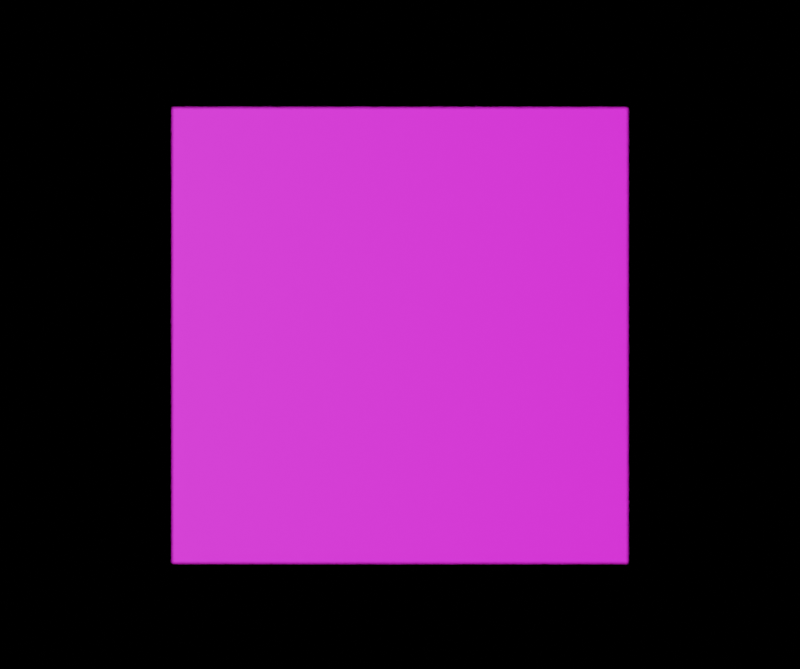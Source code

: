 # Source: test1.blend  (saved by Blender 2.82.7; exported with 4.5.12 LTS)
import bpy
from mathutils import Matrix  # noqa: F401  (used for matrix-valued properties, if any)

bpy.ops.wm.read_factory_settings(use_empty=True)
scene = bpy.context.scene
scene.name = 'Scene'

# ---- images (referenced by path relative to the original .blend; pixels are not part of the script)
import os
ASSET_DIR = os.environ.get("B2B_ASSET_DIR", "")  # directory of the original .blend (textures are referenced by path, not embedded)
HERE = os.path.dirname(os.path.abspath(__file__))  # packed textures are extracted next to this script under _unpacked/

def load_image(name, relpath, width, height, colorspace="sRGB"):
    """Load a texture the original file referenced (path relative to the .blend, or extracted next to this script)."""
    p = next((c for c in (os.path.join(HERE, relpath), os.path.join(ASSET_DIR, relpath)) if relpath and os.path.exists(c)), "")
    if p:
        img = bpy.data.images.load(p, check_existing=True)
        img.name = name
    else:  # same state as the original file: an image datablock whose file is absent (Cycles renders it pink)
        img = bpy.data.images.new(name, width, height)
        img.source = "FILE"
        img.filepath = "//" + (relpath or name)
    img.colorspace_settings.name = colorspace
    return img
img_im5_tiff = load_image('im5.tiff', 'im5.tiff', 1024, 1024, 'sRGB')

# ---- materials (node trees are filled in below, after node groups)
mat_material = bpy.data.materials.new('Material')

# ---- material node trees
mat_material.use_nodes = True; mat_material.node_tree.nodes.clear()
_N = mat_material.node_tree.nodes; _L = mat_material.node_tree.links
n0 = _N.new('ShaderNodeOutputMaterial'); n0.name = 'Material Output'; n0.location = (300, 300)
n1 = _N.new('ShaderNodeBsdfPrincipled'); n1.name = 'Principled BSDF'; n1.location = (10, 300)
n1.distribution = 'GGX'
n1.subsurface_method = 'BURLEY'
n1.inputs[3].default_value = 1.45
n1.inputs[27].default_value = (0.0, 0.0, 0.0, 1.0)
n1.inputs[28].default_value = 1.0
n2 = _N.new('ShaderNodeTexImage'); n2.name = 'Image Texture'; n2.location = (0, 0)
n2.image = img_im5_tiff
_L.new(n1.outputs[0], n0.inputs[0])
_L.new(n2.outputs[0], n1.inputs[0])
n0.is_active_output = True

# ---- cameras
cam_camera = bpy.data.cameras.new('Camera')
cam_camera.sensor_width = 8.8
cam_camera.sensor_height = 6.6
cam_camera.dof.use_dof = True
cam_camera.dof.aperture_fstop = 2.615

# ---- lights
light_spot = bpy.data.lights.new('Spot', 'SPOT')
light_spot.transmission_factor = 0.0
light_spot.energy = 22.78
light_spot.shadow_soft_size = 0.25
light_spot.shadow_maximum_resolution = 0.006
light_spot.use_absolute_resolution = True
light_spot.spot_blend = 0.8121
light_spot.spot_size = 0.1913
light_light = bpy.data.lights.new('Light', 'SUN')
light_light.transmission_factor = 0.0
light_light.angle = 0.2094
light_light.energy = 4.407
light_light.shadow_soft_size = 0.25

# ---- meshes
me_cube = bpy.data.meshes.new('Cube')
me_cube.from_pydata([(-0.05, -0.05, -0.05), (-0.05, -0.05, 0.05), (-0.05, 0.05, -0.05), (-0.05, 0.05, 0.05), (0.05, -0.05, -0.05), (0.05, -0.05, 0.05), (0.05, 0.05, -0.05), (0.05, 0.05, 0.05)], [], [(0, 1, 3, 2), (2, 3, 7, 6), (6, 7, 5, 4), (4, 5, 1, 0), (2, 6, 4, 0), (7, 3, 1, 5)])
_uv = me_cube.uv_layers.new(name='UVMap')
_uv.uv.foreach_set('vector', [0.0, 0.0, 0.0, 1.0, 1.0, 1.0, 1.0, 0.0, 0.0, 0.0, 0.0, 1.0, 1.0, 1.0, 1.0, 0.0, 1.0, 0.0, 1.0, 1.0, 0.0, 1.0, 0.0, 0.0, 1.0, 0.0, 1.0, 1.0, 0.0, 1.0, 0.0, 0.0, 0.0, 1.0, 1.0, 1.0, 1.0, 0.0, 0.0, 0.0, 1.0, 1.0, 0.0, 1.0, 0.0, 0.0, 1.0, 0.0])
me_cube.materials.append(mat_material)
me_cube.use_remesh_fix_poles = True
me_cube.use_remesh_preserve_attributes = False
me_cube.use_mirror_vertex_groups = False
me_cube.update()

# ---- objects
ob_cube = bpy.data.objects.new('Cube', me_cube)
ob_spot = bpy.data.objects.new('Spot', light_spot)
ob_light = bpy.data.objects.new('Light', light_light)
ob_camera = bpy.data.objects.new('Camera', cam_camera)

# ---- transforms, parenting, visibility, modifiers, constraints
ob_cube.location = (0.0, 0.05, 0.0)
ob_cube.lineart.crease_threshold = 0.0
ob_spot.location = (-0.07376, -0.3111, 0.2163)
ob_spot.rotation_euler = (0.9307, -0.1432, -0.07202)
ob_spot.lineart.crease_threshold = 0.0
ob_light.location = (-1.0, -1.0, 0.0)
ob_light.rotation_euler = (1.562, 0.0, -0.5829)
ob_light.lineart.crease_threshold = 0.0
ob_camera.location = (0.0, -1.0, 0.0)
ob_camera.rotation_euler = (1.571, 0.0, 0.0)
ob_camera.lineart.crease_threshold = 0.0
cam_camera.dof.focus_object = ob_cube

# ---- collection membership
scene.collection.objects.link(ob_cube)
scene.collection.objects.link(ob_spot)
scene.collection.objects.link(ob_light)
scene.collection.objects.link(ob_camera)

# ---- scene / render settings (as saved in the file)
scene.camera = ob_camera
scene.frame_start = 1; scene.frame_end = 250; scene.frame_set(1)
scene.render.engine = 'CYCLES'
scene.render.image_settings.file_format = 'TIFF'
scene.render.image_settings.color_mode = 'BW'
scene.render.image_settings.compression = 0
scene.render.resolution_x = 2448
scene.render.resolution_y = 2048
scene.render.use_border = True
scene.cycles.use_denoising = False
scene.cycles.samples = 128
scene.cycles.sampling_pattern = 'TABULATED_SOBOL'
scene.cycles.use_adaptive_sampling = False
scene.cycles.use_light_tree = False
scene.view_settings.view_transform = 'Filmic'
bpy.context.view_layer.update()
